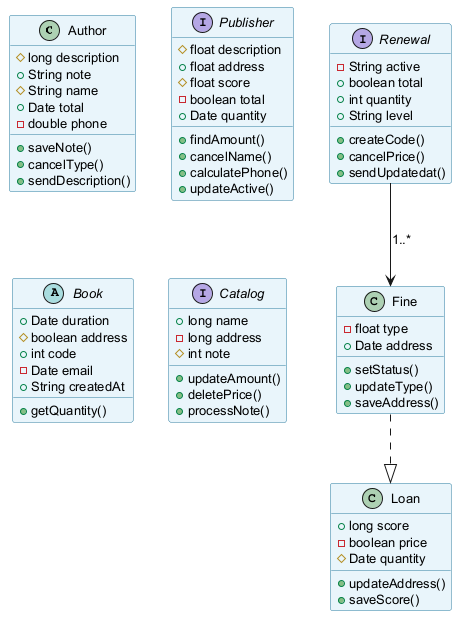

The diagram above was rendered by PlantUML. Its source (embedded in the PNG):
@startuml
skinparam backgroundColor #FFFFFF
skinparam classBackgroundColor #E8F4FA
skinparam classBorderColor #2C7DA0
skinparam defaultFontSize 13
class Author {
  #long description
  +String note
  #String name
  +Date total
  -double phone
  +saveNote()
  +cancelType()
  +sendDescription()
}
class Fine {
  -float type
  +Date address
  +setStatus()
  +updateType()
  +saveAddress()
}
interface Publisher {
  #float description
  +float address
  #float score
  -boolean total
  +Date quantity
  +findAmount()
  +cancelName()
  +calculatePhone()
  +updateActive()
}
class Loan {
  +long score
  -boolean price
  #Date quantity
  +updateAddress()
  +saveScore()
}
abstract class Book {
  +Date duration
  #boolean address
  +int code
  -Date email
  +String createdAt
  +getQuantity()
}
interface Renewal {
  -String active
  +boolean total
  +int quantity
  +String level
  +createCode()
  +cancelPrice()
  +sendUpdatedat()
}
interface Catalog {
  +long name
  -long address
  #int note
  +updateAmount()
  +deletePrice()
  +processNote()
}
Renewal --> Fine : "1..*"
Fine ..|> Loan
@enduml